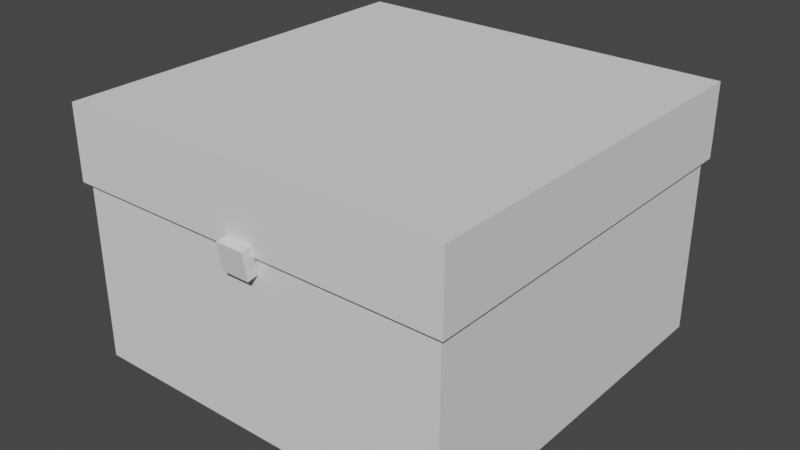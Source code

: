 # Source: chest.blend  (saved by Blender 2.93.20; exported with 4.5.12 LTS)
import bpy
from mathutils import Matrix  # noqa: F401  (used for matrix-valued properties, if any)

bpy.ops.wm.read_factory_settings(use_empty=True)
scene = bpy.context.scene
scene.name = 'Scene'

# ---- collections
col_collection = bpy.data.collections.new('Collection'); scene.collection.children.link(col_collection)

# ---- world
world_world = bpy.data.worlds.new('World'); scene.world = world_world
world_world.use_nodes = True; world_world.node_tree.nodes.clear()
_N = world_world.node_tree.nodes; _L = world_world.node_tree.links
n0 = _N.new('ShaderNodeOutputWorld'); n0.name = 'World Output'; n0.location = (300, 300)
n1 = _N.new('ShaderNodeBackground'); n1.name = 'Background'; n1.location = (10, 300)
n1.inputs[0].default_value = (0.05088, 0.05088, 0.05088, 1.0)
_L.new(n1.outputs[0], n0.inputs[0])
n0.is_active_output = True
world_world.color = (0.05088, 0.05088, 0.05088)
world_world.use_sun_shadow = False
world_world.sun_shadow_jitter_overblur = 0.0

# ---- meshes
me_cube_001 = bpy.data.meshes.new('Cube.001')
me_cube_001.from_pydata([(-1.0, -1.0, -1.0), (-1.0, 1.0, -1.0), (1.0, -1.0, -1.0), (1.0, 1.0, -1.0), (-1.0, -1.0, 0.4271), (-1.0, 1.0, 0.4271), (1.0, 1.0, 0.4271), (1.0, -1.0, 0.4271), (-1.028, -1.028, 0.4318), (-1.028, -1.028, 1.021), (-1.028, 1.028, 1.021), (1.028, 1.028, 1.021), (1.028, -1.028, 1.021), (-1.028, 1.028, 0.4318), (1.028, 1.028, 0.4318), (1.028, -1.028, 0.4318)], [], [(7, 6, 14, 15), (5, 4, 8, 13), (4, 7, 15, 8), (1, 3, 2, 0), (6, 5, 13, 14), (2, 7, 4, 0), (3, 6, 7, 2), (1, 5, 6, 3), (0, 4, 5, 1), (8, 9, 10, 13), (13, 10, 11, 14), (14, 11, 12, 15), (15, 12, 9, 8), (11, 10, 9, 12)])
_uv = me_cube_001.uv_layers.new(name='UVMap')
_uv.uv.foreach_set('vector', [0.5534, 0.75, 0.5534, 0.5, 0.5534, 0.5, 0.5534, 0.75, 0.5534, 0.25, 0.5534, 0.0, 0.5534, 0.0, 0.5534, 0.25, 0.5534, 1.0, 0.5534, 0.75, 0.5534, 0.75, 0.5534, 1.0, 0.125, 0.5, 0.375, 0.5, 0.375, 0.75, 0.125, 0.75, 0.5534, 0.5, 0.5534, 0.25, 0.5534, 0.25, 0.5534, 0.5, 0.375, 0.75, 0.5534, 0.75, 0.5534, 1.0, 0.375, 1.0, 0.375, 0.5, 0.5534, 0.5, 0.5534, 0.75, 0.375, 0.75, 0.375, 0.25, 0.5534, 0.25, 0.5534, 0.5, 0.375, 0.5, 0.375, 0.0, 0.5534, 0.0, 0.5534, 0.25, 0.375, 0.25, 0.5534, 0.0, 0.625, 0.0, 0.625, 0.25, 0.5534, 0.25, 0.5534, 0.25, 0.625, 0.25, 0.625, 0.5, 0.5534, 0.5, 0.5534, 0.5, 0.625, 0.5, 0.625, 0.75, 0.5534, 0.75, 0.5534, 0.75, 0.625, 0.75, 0.625, 1.0, 0.5534, 1.0, 0.625, 0.5, 0.875, 0.5, 0.875, 0.75, 0.625, 0.75])
me_cube_001.use_remesh_fix_poles = True
me_cube_001.use_remesh_preserve_attributes = False
me_cube_001.update()
me_cube_002 = bpy.data.meshes.new('Cube.002')
me_cube_002.from_pydata([(-1.0, -1.0, -1.0), (-1.0, -1.0, 1.0), (-1.0, 1.0, -1.0), (-1.0, 1.0, 1.0), (1.0, -1.0, -1.0), (1.0, -1.0, 1.0), (1.0, 1.0, -1.0), (1.0, 1.0, 1.0)], [], [(0, 1, 3, 2), (2, 3, 7, 6), (6, 7, 5, 4), (4, 5, 1, 0), (2, 6, 4, 0), (7, 3, 1, 5)])
_uv = me_cube_002.uv_layers.new(name='UVMap')
_uv.uv.foreach_set('vector', [0.375, 0.0, 0.625, 0.0, 0.625, 0.25, 0.375, 0.25, 0.375, 0.25, 0.625, 0.25, 0.625, 0.5, 0.375, 0.5, 0.375, 0.5, 0.625, 0.5, 0.625, 0.75, 0.375, 0.75, 0.375, 0.75, 0.625, 0.75, 0.625, 1.0, 0.375, 1.0, 0.125, 0.5, 0.375, 0.5, 0.375, 0.75, 0.125, 0.75, 0.625, 0.5, 0.875, 0.5, 0.875, 0.75, 0.625, 0.75])
me_cube_002.use_remesh_fix_poles = True
me_cube_002.use_remesh_preserve_attributes = False
me_cube_002.update()

# ---- objects
ob_chest = bpy.data.objects.new('Chest', me_cube_001)
ob_lock = bpy.data.objects.new('Lock', me_cube_002)

# ---- transforms, parenting, visibility, modifiers, constraints
ob_chest.location = (0.0, 0.0, 0.653)
ob_chest.scale = (1.0, 1.0, 0.6529)
ob_lock.location = (0.0, -1.042, 0.9099)
ob_lock.rotation_euler = (0.1606, 3.551e-17, 2.857e-18)
ob_lock.scale = (-0.07252, -0.02989, -0.07252)

# ---- collection membership
col_collection.objects.link(ob_chest)
col_collection.objects.link(ob_lock)

# ---- scene / render settings (as saved in the file)
scene.frame_start = 1; scene.frame_end = 250; scene.frame_set(1)
scene.render.engine = 'BLENDER_EEVEE_NEXT'
scene.cycles.use_denoising = False
scene.cycles.samples = 128
scene.cycles.sampling_pattern = 'TABULATED_SOBOL'
scene.cycles.use_adaptive_sampling = False
scene.cycles.use_light_tree = False
scene.view_settings.view_transform = 'Filmic'
bpy.context.view_layer.update()

# ---- added for rendering (the .blend has no active camera and no usable light): camera, sun
cam_auto = bpy.data.cameras.new('AutoCamera')
cam_auto.lens = 50.0
cam_auto.sensor_width = 36.0
cam_auto.clip_end = 1000.0
ob_auto_camera = bpy.data.objects.new('AutoCamera', cam_auto)
scene.collection.objects.link(ob_auto_camera)
ob_auto_camera.location = (2.98748, -3.61249, 3.0498)
ob_auto_camera.rotation_euler = (1.09748, -7.21219e-08, 0.694738)
scene.camera = ob_auto_camera
light_auto_sun = bpy.data.lights.new('AutoSun', 'SUN')
light_auto_sun.energy = 3.0
light_auto_sun.angle = 0.0523599
ob_auto_sun = bpy.data.objects.new('AutoSun', light_auto_sun)
scene.collection.objects.link(ob_auto_sun)
ob_auto_sun.rotation_euler = (0.872665, 0.174533, 0.523599)
bpy.context.view_layer.update()

